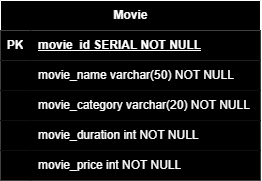

The diagram above was exported from draw.io. Its source (the exported page's mxGraphModel, read from the mxfile embedded in the PNG):
<mxGraphModel dx="554" dy="326" grid="1" gridSize="10" guides="1" tooltips="1" connect="1" arrows="0" fold="1" page="1" pageScale="1" pageWidth="850" pageHeight="1100" math="0" shadow="0" extFonts="Permanent Marker^https://fonts.googleapis.com/css?family=Permanent+Marker">
  <root>
    <mxCell id="0" />
    <mxCell id="1" parent="0" />
    <mxCell id="VUoNhu5ikLCJg1gvSbdt-3" value="Movie" style="shape=table;startSize=30;container=1;collapsible=1;childLayout=tableLayout;fixedRows=1;rowLines=0;fontStyle=1;align=center;resizeLast=1;html=1;fillColor=#000000;strokeColor=#FFFFFF;fontColor=#FFFFFF;" vertex="1" parent="1">
      <mxGeometry x="320" y="620" width="260" height="180" as="geometry" />
    </mxCell>
    <mxCell id="VUoNhu5ikLCJg1gvSbdt-4" value="" style="shape=tableRow;horizontal=0;startSize=0;swimlaneHead=0;swimlaneBody=0;fillColor=#000000;collapsible=0;dropTarget=0;points=[[0,0.5],[1,0.5]];portConstraint=eastwest;top=0;left=0;right=0;bottom=1;strokeColor=#FFFFFF;fontColor=#FFFFFF;" vertex="1" parent="VUoNhu5ikLCJg1gvSbdt-3">
      <mxGeometry y="30" width="260" height="30" as="geometry" />
    </mxCell>
    <mxCell id="VUoNhu5ikLCJg1gvSbdt-5" value="PK" style="shape=partialRectangle;connectable=0;fillColor=#000000;top=0;left=0;bottom=0;right=0;fontStyle=1;overflow=hidden;whiteSpace=wrap;html=1;strokeColor=#FFFFFF;fontColor=#FFFFFF;" vertex="1" parent="VUoNhu5ikLCJg1gvSbdt-4">
      <mxGeometry width="30" height="30" as="geometry">
        <mxRectangle width="30" height="30" as="alternateBounds" />
      </mxGeometry>
    </mxCell>
    <mxCell id="VUoNhu5ikLCJg1gvSbdt-6" value="movie_id SERIAL NOT NULL" style="shape=partialRectangle;connectable=0;fillColor=#000000;top=0;left=0;bottom=0;right=0;align=left;spacingLeft=6;fontStyle=5;overflow=hidden;whiteSpace=wrap;html=1;strokeColor=#FFFFFF;fontColor=#FFFFFF;" vertex="1" parent="VUoNhu5ikLCJg1gvSbdt-4">
      <mxGeometry x="30" width="230" height="30" as="geometry">
        <mxRectangle width="230" height="30" as="alternateBounds" />
      </mxGeometry>
    </mxCell>
    <mxCell id="VUoNhu5ikLCJg1gvSbdt-7" value="" style="shape=tableRow;horizontal=0;startSize=0;swimlaneHead=0;swimlaneBody=0;fillColor=#000000;collapsible=0;dropTarget=0;points=[[0,0.5],[1,0.5]];portConstraint=eastwest;top=0;left=0;right=0;bottom=0;strokeColor=#FFFFFF;fontColor=#FFFFFF;" vertex="1" parent="VUoNhu5ikLCJg1gvSbdt-3">
      <mxGeometry y="60" width="260" height="30" as="geometry" />
    </mxCell>
    <mxCell id="VUoNhu5ikLCJg1gvSbdt-8" value="" style="shape=partialRectangle;connectable=0;fillColor=#000000;top=0;left=0;bottom=0;right=0;editable=1;overflow=hidden;whiteSpace=wrap;html=1;strokeColor=#FFFFFF;fontColor=#FFFFFF;" vertex="1" parent="VUoNhu5ikLCJg1gvSbdt-7">
      <mxGeometry width="30" height="30" as="geometry">
        <mxRectangle width="30" height="30" as="alternateBounds" />
      </mxGeometry>
    </mxCell>
    <mxCell id="VUoNhu5ikLCJg1gvSbdt-9" value="movie_name varchar(50) NOT NULL&amp;nbsp;" style="shape=partialRectangle;connectable=0;fillColor=#000000;top=0;left=0;bottom=0;right=0;align=left;spacingLeft=6;overflow=hidden;whiteSpace=wrap;html=1;strokeColor=#FFFFFF;fontColor=#FFFFFF;" vertex="1" parent="VUoNhu5ikLCJg1gvSbdt-7">
      <mxGeometry x="30" width="230" height="30" as="geometry">
        <mxRectangle width="230" height="30" as="alternateBounds" />
      </mxGeometry>
    </mxCell>
    <mxCell id="VUoNhu5ikLCJg1gvSbdt-10" value="" style="shape=tableRow;horizontal=0;startSize=0;swimlaneHead=0;swimlaneBody=0;fillColor=#000000;collapsible=0;dropTarget=0;points=[[0,0.5],[1,0.5]];portConstraint=eastwest;top=0;left=0;right=0;bottom=0;strokeColor=#FFFFFF;fontColor=#FFFFFF;" vertex="1" parent="VUoNhu5ikLCJg1gvSbdt-3">
      <mxGeometry y="90" width="260" height="30" as="geometry" />
    </mxCell>
    <mxCell id="VUoNhu5ikLCJg1gvSbdt-11" value="" style="shape=partialRectangle;connectable=0;fillColor=#000000;top=0;left=0;bottom=0;right=0;editable=1;overflow=hidden;whiteSpace=wrap;html=1;strokeColor=#FFFFFF;fontColor=#FFFFFF;" vertex="1" parent="VUoNhu5ikLCJg1gvSbdt-10">
      <mxGeometry width="30" height="30" as="geometry">
        <mxRectangle width="30" height="30" as="alternateBounds" />
      </mxGeometry>
    </mxCell>
    <mxCell id="VUoNhu5ikLCJg1gvSbdt-12" value="movie_category varchar(20) NOT NULL" style="shape=partialRectangle;connectable=0;fillColor=#000000;top=0;left=0;bottom=0;right=0;align=left;spacingLeft=6;overflow=hidden;whiteSpace=wrap;html=1;strokeColor=#FFFFFF;fontColor=#FFFFFF;" vertex="1" parent="VUoNhu5ikLCJg1gvSbdt-10">
      <mxGeometry x="30" width="230" height="30" as="geometry">
        <mxRectangle width="230" height="30" as="alternateBounds" />
      </mxGeometry>
    </mxCell>
    <mxCell id="VUoNhu5ikLCJg1gvSbdt-13" value="" style="shape=tableRow;horizontal=0;startSize=0;swimlaneHead=0;swimlaneBody=0;fillColor=#000000;collapsible=0;dropTarget=0;points=[[0,0.5],[1,0.5]];portConstraint=eastwest;top=0;left=0;right=0;bottom=0;strokeColor=#FFFFFF;fontColor=#FFFFFF;" vertex="1" parent="VUoNhu5ikLCJg1gvSbdt-3">
      <mxGeometry y="120" width="260" height="30" as="geometry" />
    </mxCell>
    <mxCell id="VUoNhu5ikLCJg1gvSbdt-14" value="" style="shape=partialRectangle;connectable=0;fillColor=#000000;top=0;left=0;bottom=0;right=0;editable=1;overflow=hidden;whiteSpace=wrap;html=1;strokeColor=#FFFFFF;fontColor=#FFFFFF;" vertex="1" parent="VUoNhu5ikLCJg1gvSbdt-13">
      <mxGeometry width="30" height="30" as="geometry">
        <mxRectangle width="30" height="30" as="alternateBounds" />
      </mxGeometry>
    </mxCell>
    <mxCell id="VUoNhu5ikLCJg1gvSbdt-15" value="movie_duration int NOT NULL" style="shape=partialRectangle;connectable=0;fillColor=#000000;top=0;left=0;bottom=0;right=0;align=left;spacingLeft=6;overflow=hidden;whiteSpace=wrap;html=1;strokeColor=#FFFFFF;fontColor=#FFFFFF;" vertex="1" parent="VUoNhu5ikLCJg1gvSbdt-13">
      <mxGeometry x="30" width="230" height="30" as="geometry">
        <mxRectangle width="230" height="30" as="alternateBounds" />
      </mxGeometry>
    </mxCell>
    <mxCell id="VUoNhu5ikLCJg1gvSbdt-16" style="shape=tableRow;horizontal=0;startSize=0;swimlaneHead=0;swimlaneBody=0;fillColor=#000000;collapsible=0;dropTarget=0;points=[[0,0.5],[1,0.5]];portConstraint=eastwest;top=0;left=0;right=0;bottom=0;strokeColor=#FFFFFF;fontColor=#FFFFFF;" vertex="1" parent="VUoNhu5ikLCJg1gvSbdt-3">
      <mxGeometry y="150" width="260" height="30" as="geometry" />
    </mxCell>
    <mxCell id="VUoNhu5ikLCJg1gvSbdt-17" style="shape=partialRectangle;connectable=0;fillColor=#000000;top=0;left=0;bottom=0;right=0;editable=1;overflow=hidden;whiteSpace=wrap;html=1;strokeColor=#FFFFFF;fontColor=#FFFFFF;" vertex="1" parent="VUoNhu5ikLCJg1gvSbdt-16">
      <mxGeometry width="30" height="30" as="geometry">
        <mxRectangle width="30" height="30" as="alternateBounds" />
      </mxGeometry>
    </mxCell>
    <mxCell id="VUoNhu5ikLCJg1gvSbdt-18" value="movie_price int NOT NULL" style="shape=partialRectangle;connectable=0;fillColor=#000000;top=0;left=0;bottom=0;right=0;align=left;spacingLeft=6;overflow=hidden;whiteSpace=wrap;html=1;strokeColor=#FFFFFF;fontColor=#FFFFFF;" vertex="1" parent="VUoNhu5ikLCJg1gvSbdt-16">
      <mxGeometry x="30" width="230" height="30" as="geometry">
        <mxRectangle width="230" height="30" as="alternateBounds" />
      </mxGeometry>
    </mxCell>
  </root>
</mxGraphModel>